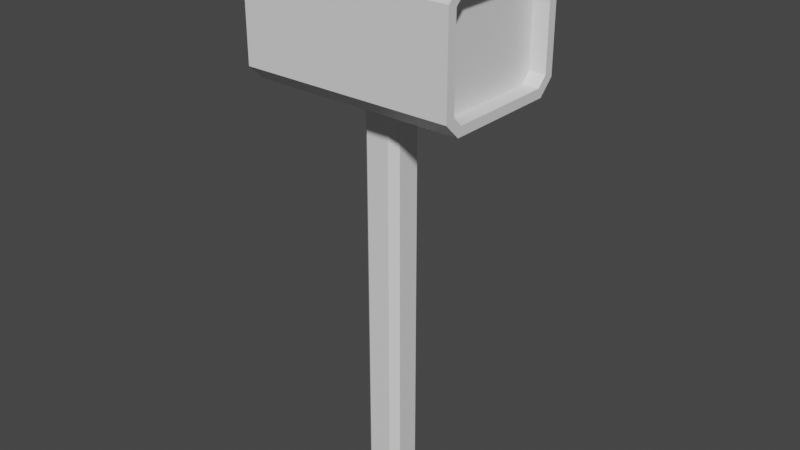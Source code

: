 # Source: Mail_Box.blend  (saved by Blender 3.4.6; exported with 4.5.12 LTS)
import bpy
from mathutils import Matrix  # noqa: F401  (used for matrix-valued properties, if any)

bpy.ops.wm.read_factory_settings(use_empty=True)
scene = bpy.context.scene
scene.name = 'Scene'

# ---- collections
col_collection = bpy.data.collections.new('Collection'); scene.collection.children.link(col_collection)

# ---- materials (node trees are filled in below, after node groups)
mat_material = bpy.data.materials.new('Material')
mat_material.alpha_threshold = 0.0
mat_material.use_transparent_shadow = False
mat_material.roughness = 0.5
mat_material.line_color = (0.0, 0.0, 0.0, 1.0)

# ---- material node trees
mat_material.use_nodes = True; mat_material.node_tree.nodes.clear()
_N = mat_material.node_tree.nodes; _L = mat_material.node_tree.links
n0 = _N.new('ShaderNodeOutputMaterial'); n0.name = 'Material Output'; n0.location = (300, 300)
n1 = _N.new('ShaderNodeBsdfPrincipled'); n1.name = 'Principled BSDF'; n1.location = (10, 300)
n1.distribution = 'GGX'
n1.subsurface_method = 'RANDOM_WALK_SKIN'
n1.inputs[3].default_value = 1.45
n1.inputs[27].default_value = (0.0, 0.0, 0.0, 1.0)
n1.inputs[28].default_value = 1.0
_L.new(n1.outputs[0], n0.inputs[0])
n0.is_active_output = True

# ---- world
world_world = bpy.data.worlds.new('World'); scene.world = world_world
world_world.use_nodes = True; world_world.node_tree.nodes.clear()
_N = world_world.node_tree.nodes; _L = world_world.node_tree.links
n0 = _N.new('ShaderNodeOutputWorld'); n0.name = 'World Output'; n0.location = (300, 300)
n1 = _N.new('ShaderNodeBackground'); n1.name = 'Background'; n1.location = (10, 300)
n1.inputs[0].default_value = (0.05088, 0.05088, 0.05088, 1.0)
_L.new(n1.outputs[0], n0.inputs[0])
n0.is_active_output = True
world_world.color = (0.05088, 0.05088, 0.05088)
world_world.use_sun_shadow = False
world_world.sun_shadow_jitter_overblur = 0.0

# ---- meshes
me_cube = bpy.data.meshes.new('Cube')
me_cube.from_pydata([(-9.318, -5.011, 29.46), (-9.318, -6.097, 30.54), (-9.318, -6.097, 37.31), (-9.318, -5.011, 38.4), (-9.318, 4.414, 30.54), (-9.318, 3.328, 29.46), (-9.318, 3.328, 38.4), (-9.318, 4.414, 37.31), (6.329, -5.424, 30.82), (6.329, -4.733, 30.13), (6.329, -4.733, 37.73), (6.329, -5.424, 37.04), (6.329, 3.05, 30.13), (6.329, 3.741, 30.82), (6.329, 3.741, 37.04), (6.329, 3.05, 37.73), (6.329, 4.414, 30.54), (6.329, 3.328, 29.46), (6.329, 3.328, 38.4), (6.329, 4.414, 37.31), (6.329, -5.011, 29.46), (6.329, -6.097, 30.54), (6.329, -6.097, 37.31), (6.329, -5.011, 38.4), (5.142, 3.741, 30.82), (5.142, 3.05, 30.13), (5.142, 3.05, 37.73), (5.142, 3.741, 37.04), (5.142, -4.733, 30.13), (5.142, -5.424, 30.82), (5.142, -5.424, 37.04), (5.142, -4.733, 37.73), (3.392, 4.733, 40.44), (3.392, 4.733, 33.97), (3.392, 4.179, 40.44), (3.392, 4.179, 33.97), (2.838, 4.649, 40.34), (2.838, 4.649, 38.83), (2.838, 4.263, 40.34), (2.838, 4.263, 38.83), (2.838, 4.733, 33.97), (2.838, 4.179, 33.97), (2.838, 4.179, 40.44), (2.838, 4.733, 40.44), (1.113, 4.649, 38.83), (1.113, 4.263, 38.83), (1.113, 4.263, 40.34), (1.113, 4.649, 40.34), (-0.6505, 0.03009, 31.97), (-1.187, 0.5665, 31.97), (-1.187, 0.5665, -0.9315), (-0.6505, 0.03009, -0.9315), (-1.187, -2.249, 31.97), (-0.6505, -1.713, 31.97), (-0.6505, -1.713, -0.9315), (-1.187, -2.249, -0.9315), (-2.93, 0.5665, 31.97), (-3.466, 0.03009, 31.97), (-3.466, 0.03009, -0.9315), (-2.93, 0.5665, -0.9315), (-3.466, -1.713, 31.97), (-2.93, -2.249, 31.97), (-2.93, -2.249, -0.9315), (-3.466, -1.713, -0.9315)], [], [(58, 59, 50, 51, 54, 55, 62, 63), (63, 60, 57, 58), (55, 52, 61, 62), (48, 49, 56, 57, 60, 61, 52, 53), (51, 48, 53, 54), (21, 22, 2, 1), (15, 10, 31, 26), (18, 6, 3, 23), (0, 1, 2, 3, 6, 7, 4, 5), (4, 7, 19, 16), (17, 5, 4, 16), (6, 18, 19, 7), (0, 20, 21, 1), (23, 3, 2, 22), (5, 17, 20, 0), (13, 12, 17, 16), (15, 14, 19, 18), (9, 8, 21, 20), (11, 10, 23, 22), (12, 9, 20, 17), (8, 11, 22, 21), (10, 15, 18, 23), (14, 13, 16, 19), (25, 24, 27, 26, 31, 30, 29, 28), (9, 12, 25, 28), (8, 9, 28, 29), (12, 13, 24, 25), (13, 14, 27, 24), (11, 8, 29, 30), (10, 11, 30, 31), (14, 15, 26, 27), (32, 43, 42, 34), (35, 34, 42, 41), (38, 36, 47, 46), (40, 33, 35, 41), (33, 32, 34, 35), (40, 43, 32, 33), (35, 33, 32, 43, 34, 42, 41, 40), (39, 37, 40, 41), (38, 39, 41, 42), (37, 36, 43, 40), (36, 38, 42, 43), (45, 46, 47, 44), (39, 38, 46, 45), (36, 37, 44, 47), (37, 39, 45, 44), (48, 51, 50, 49), (62, 61, 60, 63), (52, 55, 54, 53), (56, 59, 58, 57), (59, 56, 49, 50)])
_uv = me_cube.uv_layers.new(name='UVMap')
_uv.uv.foreach_set('vector', [0.125, 0.5476, 0.1726, 0.5, 0.3274, 0.5, 0.375, 0.5476, 0.375, 0.7024, 0.3274, 0.75, 0.1726, 0.75, 0.125, 0.7024, 0.375, 0.04763, 0.625, 0.04763, 0.625, 0.2024, 0.375, 0.2024, 0.375, 0.7976, 0.625, 0.7976, 0.625, 0.9524, 0.375, 0.9524, 0.625, 0.5476, 0.6726, 0.5, 0.8274, 0.5, 0.875, 0.5476, 0.875, 0.7024, 0.8274, 0.75, 0.6726, 0.75, 0.625, 0.7024, 0.375, 0.5476, 0.625, 0.5476, 0.625, 0.7024, 0.375, 0.7024, 0.4008, 0.75, 0.5992, 0.75, 0.5992, 1.0, 0.4008, 1.0, 0.609, 0.5324, 0.609, 0.7176, 0.609, 0.7176, 0.609, 0.5324, 0.625, 0.5258, 0.875, 0.5258, 0.875, 0.7242, 0.625, 0.7242, 0.375, 0.02582, 0.4008, 0.0, 0.5992, 0.0, 0.625, 0.02582, 0.625, 0.2242, 0.5992, 0.25, 0.4008, 0.25, 0.375, 0.2242, 0.4008, 0.25, 0.5992, 0.25, 0.5992, 0.5, 0.4008, 0.5, 0.375, 0.5258, 0.125, 0.5258, 0.125, 0.5, 0.375, 0.5, 0.625, 0.25, 0.625, 0.5, 0.5992, 0.5, 0.5992, 0.25, 0.125, 0.7242, 0.375, 0.7242, 0.375, 0.75, 0.125, 0.75, 0.625, 0.75, 0.625, 1.0, 0.5992, 1.0, 0.5992, 0.75, 0.125, 0.5258, 0.375, 0.5258, 0.375, 0.7242, 0.125, 0.7242, 0.4074, 0.516, 0.391, 0.5324, 0.375, 0.5258, 0.4008, 0.5, 0.609, 0.5324, 0.5926, 0.516, 0.5992, 0.5, 0.625, 0.5258, 0.391, 0.7176, 0.4074, 0.734, 0.4008, 0.75, 0.375, 0.7242, 0.5926, 0.734, 0.609, 0.7176, 0.625, 0.7242, 0.5992, 0.75, 0.391, 0.5324, 0.391, 0.7176, 0.375, 0.7242, 0.375, 0.5258, 0.4074, 0.734, 0.5926, 0.734, 0.5992, 0.75, 0.4008, 0.75, 0.609, 0.7176, 0.609, 0.5324, 0.625, 0.5258, 0.625, 0.7242, 0.5926, 0.516, 0.4074, 0.516, 0.4008, 0.5, 0.5992, 0.5, 0.391, 0.5324, 0.4074, 0.516, 0.5926, 0.516, 0.609, 0.5324, 0.609, 0.7176, 0.5926, 0.734, 0.4074, 0.734, 0.391, 0.7176, 0.391, 0.7176, 0.391, 0.5324, 0.391, 0.5324, 0.391, 0.7176, 0.4074, 0.734, 0.391, 0.7176, 0.391, 0.7176, 0.4074, 0.734, 0.391, 0.5324, 0.4074, 0.516, 0.4074, 0.516, 0.391, 0.5324, 0.4074, 0.516, 0.5926, 0.516, 0.5926, 0.516, 0.4074, 0.516, 0.5926, 0.734, 0.4074, 0.734, 0.4074, 0.734, 0.5926, 0.734, 0.609, 0.7176, 0.5926, 0.734, 0.5926, 0.734, 0.609, 0.7176, 0.5926, 0.516, 0.609, 0.5324, 0.609, 0.5324, 0.5926, 0.516, 0.625, 0.5, 0.875, 0.5, 0.875, 0.75, 0.625, 0.75, 0.375, 0.75, 0.625, 0.75, 0.625, 1.0, 0.375, 1.0, 0.6197, 0.06199, 0.6197, 0.188, 0.6197, 0.188, 0.6197, 0.06199, 0.125, 0.5, 0.375, 0.5, 0.375, 0.75, 0.125, 0.75, 0.375, 0.5, 0.625, 0.5, 0.625, 0.75, 0.375, 0.75, 0.375, 0.25, 0.625, 0.25, 0.625, 0.5, 0.375, 0.5, 0.375, 0.25, 0.375, 0.5, 0.625, 0.5, 0.875, 0.5, 0.875, 0.5, 0.875, 0.75, 0.375, 1.0, 0.375, 0.25, 0.3803, 0.06199, 0.3803, 0.188, 0.375, 0.25, 0.375, 0.0, 0.6197, 0.06199, 0.3803, 0.06199, 0.375, 0.0, 0.625, 0.0, 0.3803, 0.188, 0.6197, 0.188, 0.625, 0.25, 0.375, 0.25, 0.6197, 0.188, 0.6197, 0.06199, 0.625, 0.0, 0.625, 0.25, 0.3803, 0.06199, 0.6197, 0.06199, 0.6197, 0.188, 0.3803, 0.188, 0.3803, 0.06199, 0.6197, 0.06199, 0.6197, 0.06199, 0.3803, 0.06199, 0.6197, 0.188, 0.3803, 0.188, 0.3803, 0.188, 0.6197, 0.188, 0.3803, 0.188, 0.3803, 0.06199, 0.3803, 0.06199, 0.3803, 0.188, 0.625, 0.5476, 0.375, 0.5476, 0.375, 0.4524, 0.625, 0.4524, 0.375, 0.0, 0.625, 0.0, 0.625, 0.04763, 0.375, 0.04763, 0.625, 0.7976, 0.375, 0.7976, 0.375, 0.7024, 0.625, 0.7024, 0.625, 0.2976, 0.375, 0.2976, 0.375, 0.2024, 0.625, 0.2024, 0.375, 0.2976, 0.625, 0.2976, 0.625, 0.4524, 0.375, 0.4524])
me_cube.materials.append(mat_material)
me_cube.use_mirror_vertex_groups = False
me_cube.update()

# ---- objects
ob_cube = bpy.data.objects.new('Cube', me_cube)

# ---- transforms, parenting, visibility, modifiers, constraints
ob_cube.location = (0.0, 0.0, 0.2)
ob_cube.scale = (0.2, 0.2, 0.2)
ob_cube.lock_rotations_4d = False
ob_cube.empty_display_type = 'ARROWS'
ob_cube.lineart.crease_threshold = 0.0

# ---- collection membership
col_collection.objects.link(ob_cube)

# ---- scene / render settings (as saved in the file)
scene.frame_start = 1; scene.frame_end = 250; scene.frame_set(1)
scene.render.engine = 'BLENDER_EEVEE_NEXT'
scene.cycles.sampling_pattern = 'TABULATED_SOBOL'
scene.cycles.use_light_tree = False
scene.view_settings.view_transform = 'Filmic'
bpy.context.view_layer.update()

# ---- added for rendering (the .blend has no active camera and no usable light): camera, sun
cam_auto = bpy.data.cameras.new('AutoCamera')
cam_auto.lens = 50.0
cam_auto.sensor_width = 36.0
cam_auto.clip_end = 1000.0
ob_auto_camera = bpy.data.objects.new('AutoCamera', cam_auto)
scene.collection.objects.link(ob_auto_camera)
ob_auto_camera.location = (8.12828, -10.249, 10.893)
ob_auto_camera.rotation_euler = (1.09748, -7.21219e-08, 0.694738)
scene.camera = ob_auto_camera
light_auto_sun = bpy.data.lights.new('AutoSun', 'SUN')
light_auto_sun.energy = 3.0
light_auto_sun.angle = 0.0523599
ob_auto_sun = bpy.data.objects.new('AutoSun', light_auto_sun)
scene.collection.objects.link(ob_auto_sun)
ob_auto_sun.rotation_euler = (0.872665, 0.174533, 0.523599)
bpy.context.view_layer.update()
